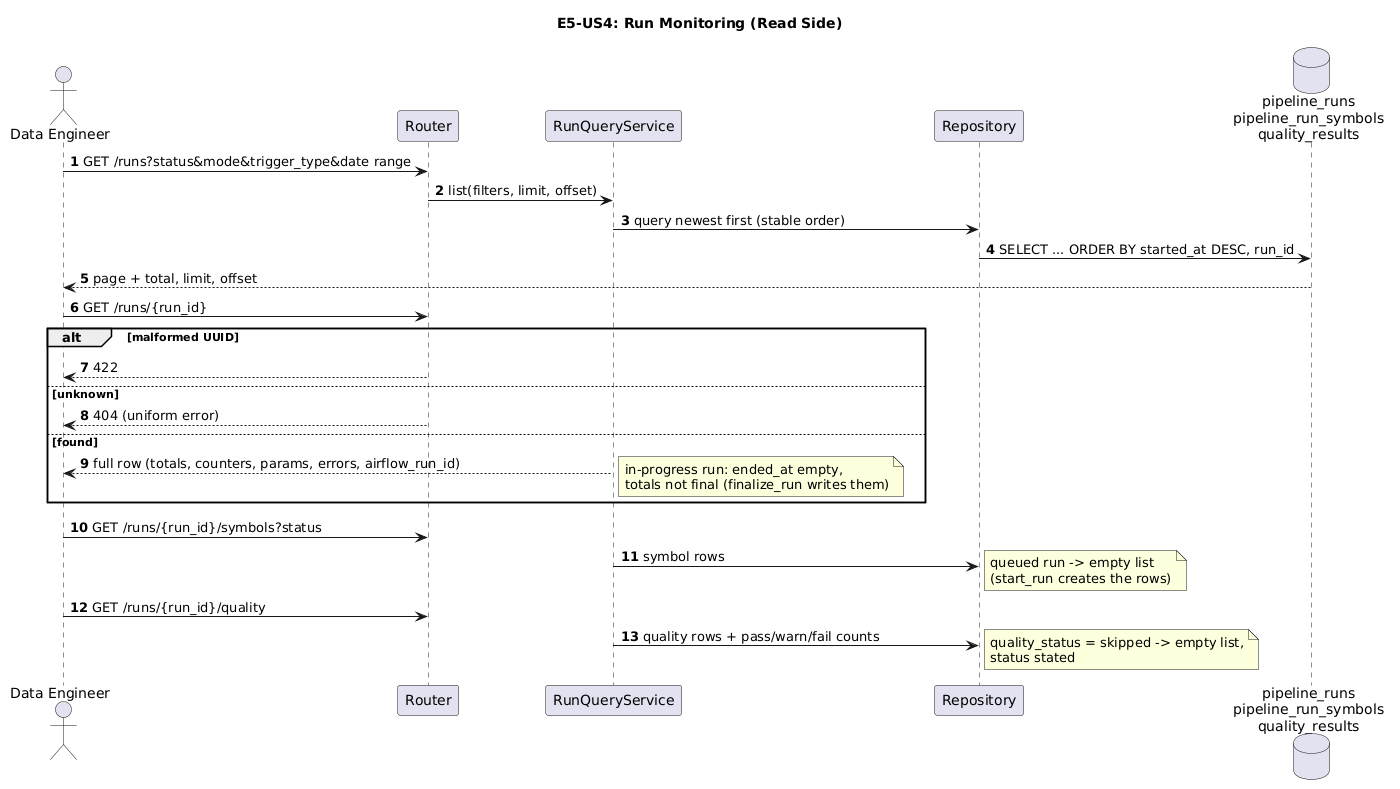

The diagram above was rendered by PlantUML. Its source (embedded in the PNG):
@startuml
title E5-US4: Run Monitoring (Read Side)
autonumber
actor "Data Engineer" as DE
participant Router
participant "RunQueryService" as SVC
participant Repository as REPO
database "pipeline_runs\npipeline_run_symbols\nquality_results" as DB

DE -> Router: GET /runs?status&mode&trigger_type&date range
Router -> SVC: list(filters, limit, offset)
SVC -> REPO: query newest first (stable order)
REPO -> DB: SELECT ... ORDER BY started_at DESC, run_id
DB --> DE: page + total, limit, offset

DE -> Router: GET /runs/{run_id}
alt malformed UUID
    Router --> DE: 422
else unknown
    Router --> DE: 404 (uniform error)
else found
    SVC --> DE: full row (totals, counters, params, errors, airflow_run_id)
    note right: in-progress run: ended_at empty,\ntotals not final (finalize_run writes them)
end

DE -> Router: GET /runs/{run_id}/symbols?status
SVC -> REPO: symbol rows
note right: queued run -> empty list\n(start_run creates the rows)

DE -> Router: GET /runs/{run_id}/quality
SVC -> REPO: quality rows + pass/warn/fail counts
note right: quality_status = skipped -> empty list,\nstatus stated
@enduml